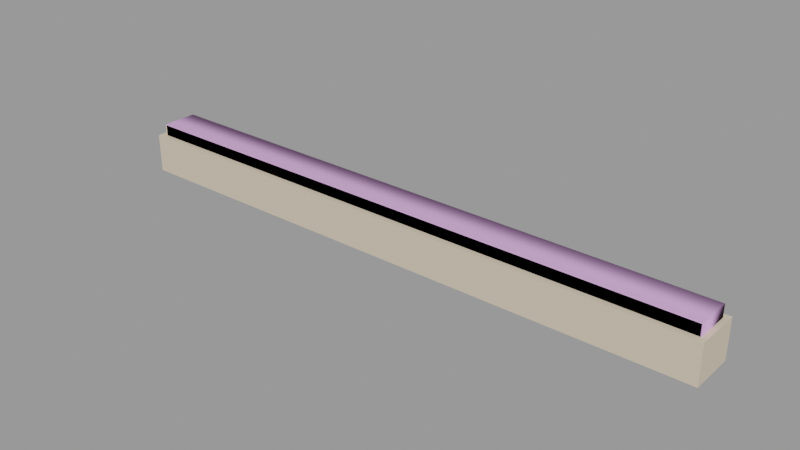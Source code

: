 # Source: door_grate002_floorplate.blend  (saved by Blender 2.92.15; exported with 4.5.12 LTS)
import bpy
from mathutils import Matrix  # noqa: F401  (used for matrix-valued properties, if any)

bpy.ops.wm.read_factory_settings(use_empty=True)
scene = bpy.context.scene
scene.name = 'door_grate002_floorplate.qc'

# ---- collections
col_door_grate002_floorplate = bpy.data.collections.new('door_grate002_floorplate'); scene.collection.children.link(col_door_grate002_floorplate)

# ---- materials (node trees are filled in below, after node groups)
mat_door_grate001 = bpy.data.materials.new('door_grate001')
mat_door_grate001.use_transparent_shadow = False
mat_door_grate001.diffuse_color = (0.6692, 0.564, 0.4198, 1.0)
mat_phy = bpy.data.materials.new('  phy')
mat_phy.use_transparent_shadow = False
mat_phy.diffuse_color = (0.7193, 0.4051, 0.783, 1.0)

# ---- material node trees

# ---- meshes
me_door_grate002_floorplate_reference = bpy.data.meshes.new('door_grate002_floorplate_reference')
me_door_grate002_floorplate_reference.from_pydata([(-61.59, 2.701, 0.2033), (-61.59, -2.701, 0.2033), (60.94, 2.701, 0.2033), (60.94, -2.701, 0.2033), (-63.96, 4.854, -7.596), (-63.96, -4.854, -7.596), (-63.96, 4.854, 0.6314), (-63.96, -4.854, 0.6314), (61.44, -3.131, 3.183), (61.44, 3.131, 3.183), (60.94, -2.701, 3.148), (60.94, 2.701, 3.148), (-62.08, -3.131, 3.183), (-61.59, -2.701, 3.148), (-62.08, 3.131, 3.183), (-61.59, 2.701, 3.148), (-62.72, 3.696, 2.935), (62.08, 3.696, 2.935), (-62.71, 3.696, 0.6314), (62.08, 3.696, 0.6314), (62.08, -3.696, 2.935), (-62.72, -3.696, 2.935), (62.08, -3.696, 0.6314), (-62.71, -3.696, 0.6314), (63.3, 4.854, -7.596), (63.3, 4.854, 0.6314), (63.3, -4.854, -7.596), (63.3, -4.854, 0.6314)], [], [(0, 1, 2), (1, 3, 2), (4, 5, 6), (5, 7, 6), (8, 9, 10), (10, 9, 11), (12, 8, 13), (13, 8, 10), (14, 12, 15), (15, 12, 13), (14, 15, 9), (15, 11, 9), (16, 17, 18), (17, 19, 18), (20, 21, 22), (21, 23, 22), (17, 20, 19), (20, 22, 19), (21, 16, 23), (16, 18, 23), (11, 15, 2), (15, 0, 2), (10, 11, 3), (11, 2, 3), (13, 10, 1), (10, 3, 1), (15, 13, 0), (13, 1, 0), (17, 16, 9), (16, 14, 9), (20, 17, 8), (17, 9, 8), (21, 20, 12), (20, 8, 12), (16, 21, 14), (21, 12, 14), (24, 4, 25), (4, 6, 25), (5, 26, 7), (26, 27, 7), (25, 27, 24), (27, 26, 24), (6, 7, 18), (23, 18, 7), (7, 27, 23), (22, 23, 27), (27, 25, 22), (19, 22, 25), (25, 6, 19), (18, 19, 6)])
me_door_grate002_floorplate_reference.polygons.foreach_set('use_smooth', [True] * 50)
_k = set([(0, 1), (0, 2), (0, 15), (1, 3), (1, 13), (2, 3), (2, 11), (3, 10), (4, 6), (4, 25), (5, 6), (5, 7), (6, 7), (6, 25), (7, 26), (7, 27), (8, 9), (8, 10), (8, 12), (8, 20), (9, 11), (9, 14), (9, 17), (10, 11), (10, 13), (11, 15), (12, 13), (12, 14), (12, 21), (13, 15), (14, 15), (14, 16), (16, 18), (17, 19), (18, 19), (18, 23), (19, 22), (20, 22), (21, 23), (22, 23), (24, 25), (24, 27), (25, 27), (26, 27)])
me_door_grate002_floorplate_reference.attributes.new('sharp_edge', 'BOOLEAN', 'EDGE').data.foreach_set('value', [ (min(e.vertices), max(e.vertices)) in _k for e in me_door_grate002_floorplate_reference.edges])
_uv = me_door_grate002_floorplate_reference.uv_layers.new(name='UVMap')
_uv.uv.foreach_set('vector', [0.9665, 0.05379, 0.9665, 0.02026, 0.02672, 0.05379, 0.9665, 0.02026, 0.02672, 0.02026, 0.02672, 0.05379, 0.5148, 0.123, 0.4956, 0.123, 0.5148, 0.118, 0.4956, 0.123, 0.4956, 0.118, 0.5148, 0.118, 0.02367, 0.01759, 0.02367, 0.05645, 0.02672, 0.02026, 0.02672, 0.02026, 0.02367, 0.05645, 0.02672, 0.05379, 0.9696, 0.01759, 0.02367, 0.01759, 0.9665, 0.02026, 0.9665, 0.02026, 0.02367, 0.01759, 0.02672, 0.02026, 0.9696, 0.05645, 0.9696, 0.01759, 0.9665, 0.05379, 0.9665, 0.05379, 0.9696, 0.01759, 0.9665, 0.02026, 0.9696, 0.05645, 0.9665, 0.05379, 0.02367, 0.05645, 0.9665, 0.05379, 0.02672, 0.05379, 0.02367, 0.05645, 0.5127, 0.09971, 0.9864, 0.09971, 0.5127, 0.118, 0.9864, 0.09971, 0.9864, 0.118, 0.5127, 0.118, 0.02402, 0.09971, 0.4977, 0.09971, 0.02402, 0.118, 0.4977, 0.09971, 0.4977, 0.118, 0.02402, 0.118, 0.009066, 0.09971, 0.02402, 0.09971, 0.009066, 0.118, 0.02402, 0.09971, 0.02402, 0.118, 0.009066, 0.118, 0.4977, 0.09971, 0.5127, 0.09971, 0.4977, 0.118, 0.5127, 0.09971, 0.5127, 0.118, 0.4977, 0.118, 0.9853, 0.07328, 0.5078, 0.07328, 0.9853, 0.09468, 0.5078, 0.07328, 0.5078, 0.09468, 0.9853, 0.09468, 0.01911, 0.07328, 0.008016, 0.07328, 0.01911, 0.09468, 0.008016, 0.07328, 0.008016, 0.09468, 0.01911, 0.09468, 0.4967, 0.07328, 0.01911, 0.07328, 0.4967, 0.09468, 0.01911, 0.07328, 0.01911, 0.09468, 0.4967, 0.09468, 0.5078, 0.07328, 0.4967, 0.07328, 0.5078, 0.09468, 0.4967, 0.07328, 0.4967, 0.09468, 0.5078, 0.09468, 0.01965, 0.05996, 0.9736, 0.05996, 0.02367, 0.05645, 0.9736, 0.05996, 0.9696, 0.05645, 0.02367, 0.05645, 0.01965, 0.01408, 0.01965, 0.05996, 0.02367, 0.01759, 0.01965, 0.05996, 0.02367, 0.05645, 0.02367, 0.01759, 0.9736, 0.01408, 0.01965, 0.01408, 0.9696, 0.01759, 0.01965, 0.01408, 0.02367, 0.01759, 0.9696, 0.01759, 0.9736, 0.05996, 0.9736, 0.01408, 0.9696, 0.05645, 0.9736, 0.01408, 0.9696, 0.01759, 0.9696, 0.05645, 0.9843, 0.123, 0.5148, 0.123, 0.9843, 0.118, 0.5148, 0.123, 0.5148, 0.118, 0.9843, 0.118, 0.4956, 0.123, 0.02612, 0.123, 0.4956, 0.118, 0.02612, 0.123, 0.02612, 0.118, 0.4956, 0.118, 0.006964, 0.118, 0.02612, 0.118, 0.006964, 0.123, 0.02612, 0.118, 0.02612, 0.123, 0.006964, 0.123, 0.9853, 0.06715, 0.9853, 0.006899, 0.9735, 0.05996, 0.9735, 0.01408, 0.9735, 0.05996, 0.9853, 0.006899, 0.9853, 0.006899, 0.008016, 0.006899, 0.9735, 0.01408, 0.01965, 0.01408, 0.9735, 0.01408, 0.008016, 0.006899, 0.008016, 0.006899, 0.008016, 0.06715, 0.01965, 0.01408, 0.01965, 0.05996, 0.01965, 0.01408, 0.008016, 0.06715, 0.008016, 0.06715, 0.9853, 0.06715, 0.01965, 0.05996, 0.9735, 0.05996, 0.01965, 0.05996, 0.9853, 0.06715])
me_door_grate002_floorplate_reference.materials.append(mat_door_grate001)
me_door_grate002_floorplate_reference.use_remesh_fix_poles = True
me_door_grate002_floorplate_reference.use_remesh_preserve_attributes = False
me_door_grate002_floorplate_reference.use_mirror_vertex_groups = False
me_door_grate002_floorplate_reference.update()
me_door_grate002_floorplate_reference.normals_split_custom_set([tuple(v) for v in zip(*[iter([0.0, 0.0, 1.0, 0.0, 0.0, 1.0, 0.0, 0.0, 1.0, 0.0, 0.0, 1.0, 0.0, 0.0, 1.0, 0.0, 0.0, 1.0, -1.0, 1.528e-06, 9.273e-07, -1.0, 1.528e-06, 9.273e-07, -1.0, 1.528e-06, 9.273e-07, -1.0, 0.0, 9.273e-07, -1.0, 0.0, 9.273e-07, -1.0, 0.0, 9.273e-07, -0.07246, -3.09e-07, 0.9974, -0.07246, -3.052e-08, 0.9974, -0.07246, -2.976e-07, 0.9974, -0.07246, -2.976e-07, 0.9974, -0.07246, -3.052e-08, 0.9974, -0.07246, 0.0, 0.9974, -3.58e-08, 0.08278, 0.9966, -1.741e-10, 0.08279, 0.9966, -3.574e-08, 0.08278, 0.9966, -3.574e-08, 0.08278, 0.9966, -1.741e-10, 0.08279, 0.9966, 0.0, 0.08279, 0.9966, 0.07255, 0.0, 0.9974, 0.07255, 0.0, 0.9974, 0.07255, 0.0, 0.9974, 0.07255, 0.0, 0.9974, 0.07255, 0.0, 0.9974, 0.07255, 0.0, 0.9974, -2.237e-08, -0.08278, 0.9966, -2.233e-08, -0.08278, 0.9966, 4.38e-09, -0.08279, 0.9966, -2.233e-08, -0.08278, 0.9966, 4.51e-09, -0.08279, 0.9966, 4.38e-09, -0.08279, 0.9966, -8.717e-06, 0.8371, 0.547, 1.256e-06, 0.8371, 0.547, -4.967e-08, 1.0, 0.0, 1.256e-06, 0.8371, 0.547, -4.967e-08, 1.0, 0.0, -4.967e-08, 1.0, 0.0, 5.245e-06, -0.8371, 0.547, -7.37e-06, -0.8371, 0.547, 4.967e-08, -1.0, 0.0, -7.37e-06, -0.8371, 0.547, 4.967e-08, -1.0, 0.0, 4.967e-08, -1.0, 0.0, 0.824, 9.388e-07, 0.5665, 0.824, 1.014e-05, 0.5665, 1.0, 1.792e-06, 0.0, 0.824, 1.014e-05, 0.5665, 1.0, 1.792e-06, 0.0, 1.0, 1.792e-06, 0.0, -0.8258, -9.306e-06, 0.564, -0.8258, 3.19e-06, 0.564, -1.0, 0.0, -0.005841, -0.8258, 3.19e-06, 0.564, -1.0, 0.0, -0.005841, -1.0, 0.0, -0.005841, 5.059e-08, -1.0, 0.0, 5.059e-08, -1.0, 0.0, 5.059e-08, -1.0, 0.0, 5.059e-08, -1.0, 0.0, 5.059e-08, -1.0, 0.0, 5.059e-08, -1.0, 0.0, -1.0, 0.0, 0.0, -1.0, 0.0, 0.0, -1.0, 0.0, 0.0, -1.0, 0.0, 0.0, -1.0, 0.0, 0.0, -1.0, 0.0, 0.0, -5.059e-08, 1.0, 0.0, -5.059e-08, 1.0, 0.0, -5.059e-08, 1.0, 0.0, -5.059e-08, 1.0, 0.0, -5.059e-08, 1.0, 0.0, -5.059e-08, 1.0, 0.0, 1.0, 0.0, 0.0, 1.0, 0.0, 0.0, 1.0, 0.0, 0.0, 1.0, 0.0, 0.0, 1.0, 0.0, 0.0, 1.0, 0.0, 0.0, 1.256e-06, 0.8371, 0.547, -8.717e-06, 0.8371, 0.547, -1.857e-08, 0.4016, 0.9158, -8.717e-06, 0.8371, 0.547, -2.189e-08, 0.4016, 0.9158, -1.857e-08, 0.4016, 0.9158, 0.824, 1.014e-05, 0.5665, 0.824, 9.388e-07, 0.5665, 0.3581, 4.348e-07, 0.9337, 0.824, 9.388e-07, 0.5665, 0.3581, 1.76e-06, 0.9337, 0.3581, 4.348e-07, 0.9337, -7.37e-06, -0.8371, 0.547, 5.245e-06, -0.8371, 0.547, 1.856e-08, -0.4016, 0.9158, 5.245e-06, -0.8371, 0.547, 1.779e-08, -0.4016, 0.9158, 1.856e-08, -0.4016, 0.9158, -0.8258, 3.19e-06, 0.564, -0.8258, -9.306e-06, 0.564, -0.3585, -1.971e-08, 0.9335, -0.8258, -9.306e-06, 0.564, -0.3585, -4.404e-07, 0.9335, -0.3585, -1.971e-08, 0.9335, -4.871e-08, 1.0, 0.0, -4.871e-08, 1.0, 0.0, -4.871e-08, 1.0, 0.0, -4.871e-08, 1.0, 0.0, -4.871e-08, 1.0, 0.0, -4.871e-08, 1.0, 0.0, 4.496e-08, -1.0, -2.332e-07, 4.496e-08, -1.0, -2.332e-07, 4.496e-08, -1.0, -2.332e-07, 5.246e-08, -1.0, 0.0, 5.246e-08, -1.0, 0.0, 5.246e-08, -1.0, 0.0, 1.0, 0.0, 0.0, 1.0, 0.0, 0.0, 1.0, 0.0, 0.0, 1.0, -7.225e-07, 0.0, 1.0, -7.225e-07, 0.0, 1.0, -7.225e-07, 0.0, 0.0, 0.0, 1.0, -3.851e-10, 0.0, 1.0, 0.0, 0.0, 1.0, -4.079e-10, 0.0, 1.0, 0.0, 0.0, 1.0, -3.851e-10, 0.0, 1.0, -3.851e-10, 0.0, 1.0, 4.199e-08, 0.0, 1.0, -4.079e-10, 0.0, 1.0, 3.781e-08, 0.0, 1.0, -4.079e-10, 0.0, 1.0, 4.199e-08, 0.0, 1.0, 4.199e-08, 0.0, 1.0, 7.264e-09, 0.0, 1.0, 3.781e-08, 0.0, 1.0, 0.0, 0.0, 1.0, 3.781e-08, 0.0, 1.0, 7.264e-09, 0.0, 1.0, 7.264e-09, 0.0, 1.0, 0.0, 0.0, 1.0, 0.0, 0.0, 1.0, 0.0, 0.0, 1.0, 0.0, 0.0, 1.0, 0.0, 0.0, 1.0])] * 3)])
me_door_grate002_floorplate_physics = bpy.data.meshes.new('door_grate002_floorplate_physics')
me_door_grate002_floorplate_physics.from_pydata([(-62.47, 3.696, -7.596), (-62.47, 3.696, 3.183), (62.27, 3.696, -7.596), (62.27, 3.696, 3.183), (-62.47, -3.696, -7.596), (-62.47, -3.696, 3.183), (62.27, -3.696, -7.596), (62.27, -3.696, 3.183)], [], [(0, 1, 2), (2, 1, 3), (1, 0, 4), (1, 4, 5), (4, 0, 6), (6, 0, 2), (4, 7, 5), (4, 6, 7), (2, 3, 6), (3, 7, 6), (7, 3, 1), (1, 5, 7)])
me_door_grate002_floorplate_physics.polygons.foreach_set('use_smooth', [True] * 12)
_uv = me_door_grate002_floorplate_physics.uv_layers.new(name='UVMap')
_uv.uv.foreach_set('vector', [0.0, 0.0, 0.0, 0.0, 0.0, 0.0, 0.0, 0.0, 0.0, 0.0, 0.0, 0.0, 0.0, 0.0, 0.0, 0.0, 0.0, 0.0, 0.0, 0.0, 0.0, 0.0, 0.0, 0.0, 0.0, 0.0, 0.0, 0.0, 0.0, 0.0, 0.0, 0.0, 0.0, 0.0, 0.0, 0.0, 0.0, 0.0, 0.0, 0.0, 0.0, 0.0, 0.0, 0.0, 0.0, 0.0, 0.0, 0.0, 0.0, 0.0, 0.0, 0.0, 0.0, 0.0, 0.0, 0.0, 0.0, 0.0, 0.0, 0.0, 0.0, 0.0, 0.0, 0.0, 0.0, 0.0, 0.0, 0.0, 0.0, 0.0, 0.0, 0.0])
me_door_grate002_floorplate_physics.materials.append(mat_phy)
me_door_grate002_floorplate_physics.use_remesh_fix_poles = True
me_door_grate002_floorplate_physics.use_remesh_preserve_attributes = False
me_door_grate002_floorplate_physics.use_mirror_vertex_groups = False
me_door_grate002_floorplate_physics.update()
me_door_grate002_floorplate_physics.normals_split_custom_set([tuple(v) for v in zip(*[iter([-0.5888, 0.8075, -0.03488, -0.8237, -0.5649, -0.04875, -0.9455, 0.3243, 0.02808, -0.9455, 0.3243, 0.02808, -0.8237, -0.5649, -0.04875, -0.8208, -0.5629, 0.09736, -0.8237, -0.5649, -0.04875, -0.5888, 0.8075, -0.03488, 0.9445, 0.3238, -0.05595, -0.8237, -0.5649, -0.04875, 0.9445, 0.3238, -0.05595, 0.8237, -0.5649, -0.04883, 0.9445, 0.3238, -0.05595, -0.5888, 0.8075, -0.03488, 0.5877, 0.8061, 0.0696, 0.5877, 0.8061, 0.0696, -0.5888, 0.8075, -0.03488, -0.9455, 0.3243, 0.02808, 0.9445, 0.3238, -0.05595, 0.8244, -0.5654, 0.02445, 0.8237, -0.5649, -0.04883, 0.9445, 0.3238, -0.05595, 0.5877, 0.8061, 0.0696, 0.8244, -0.5654, 0.02445, -0.9455, 0.3243, 0.02808, -0.8208, -0.5629, 0.09736, 0.5877, 0.8061, 0.0696, -0.8208, -0.5629, 0.09736, 0.8244, -0.5654, 0.02445, 0.5877, 0.8061, 0.0696, 0.8244, -0.5654, 0.02445, -0.8208, -0.5629, 0.09736, -0.8237, -0.5649, -0.04875, -0.8237, -0.5649, -0.04875, 0.8237, -0.5649, -0.04883, 0.8244, -0.5654, 0.02445])] * 3)])
arm_door_grate002_floorplate_qc_skeleton = bpy.data.armatures.new('door_grate002_floorplate.qc_skeleton')  # bones are not reproduced

# ---- objects
ob_door_grate002_floorplate_qc_skeleton = bpy.data.objects.new('door_grate002_floorplate.qc_skeleton', arm_door_grate002_floorplate_qc_skeleton)
ob_door_grate002_floorplate_reference = bpy.data.objects.new('door_grate002_floorplate_reference', me_door_grate002_floorplate_reference)
ob_door_grate002_floorplate_physics = bpy.data.objects.new('door_grate002_floorplate_physics', me_door_grate002_floorplate_physics)

# ---- transforms, parenting, visibility, modifiers, constraints
ob_door_grate002_floorplate_qc_skeleton.location = (0.0, 0.0, 0.0)
ob_door_grate002_floorplate_qc_skeleton.show_in_front = True
ob_door_grate002_floorplate_qc_skeleton.lineart.crease_threshold = 0.0
ob_door_grate002_floorplate_reference.parent = ob_door_grate002_floorplate_qc_skeleton
ob_door_grate002_floorplate_reference.location = (0.0, 0.0, 0.0)
ob_door_grate002_floorplate_reference.lineart.crease_threshold = 0.0
_vg = ob_door_grate002_floorplate_reference.vertex_groups.new(name='static_prop')
_vg.add([0, 1, 2, 3, 4, 5, 6, 7, 8, 9, 10, 11, 12, 13, 14, 15, 16, 17, 18, 19, 20, 21, 22, 23, 24, 25, 26, 27], 1.0, 'REPLACE')
_m = ob_door_grate002_floorplate_reference.modifiers.new('Armature', 'ARMATURE')
_m.object = ob_door_grate002_floorplate_qc_skeleton
ob_door_grate002_floorplate_physics.parent = ob_door_grate002_floorplate_qc_skeleton
ob_door_grate002_floorplate_physics.location = (0.0, 0.0, 0.0)
ob_door_grate002_floorplate_physics.display_type = 'SOLID'
ob_door_grate002_floorplate_physics.show_wire = True
ob_door_grate002_floorplate_physics.lineart.crease_threshold = 0.0
_vg = ob_door_grate002_floorplate_physics.vertex_groups.new(name='static_prop')
_vg.add([0, 1, 2, 3, 4, 5, 6, 7], 1.0, 'REPLACE')
_m = ob_door_grate002_floorplate_physics.modifiers.new('Armature', 'ARMATURE')
_m.object = ob_door_grate002_floorplate_qc_skeleton

# ---- collection membership
scene.collection.objects.link(ob_door_grate002_floorplate_qc_skeleton)
scene.collection.objects.link(ob_door_grate002_floorplate_reference)
scene.collection.objects.link(ob_door_grate002_floorplate_physics)
col_door_grate002_floorplate.objects.link(ob_door_grate002_floorplate_qc_skeleton)
col_door_grate002_floorplate.objects.link(ob_door_grate002_floorplate_reference)
col_door_grate002_floorplate.objects.link(ob_door_grate002_floorplate_physics)

# ---- scene / render settings (as saved in the file)
scene.frame_start = 1; scene.frame_end = 250; scene.frame_set(0)
scene.render.engine = 'BLENDER_EEVEE_NEXT'
scene.cycles.use_denoising = False
scene.cycles.samples = 128
scene.cycles.sampling_pattern = 'TABULATED_SOBOL'
scene.cycles.use_adaptive_sampling = False
scene.cycles.use_light_tree = False
scene.view_settings.view_transform = 'Filmic'
bpy.context.view_layer.update()

# ---- added for rendering (the .blend has no active camera and no usable light): camera, sun + grey world if the file has none
cam_auto = bpy.data.cameras.new('AutoCamera')
cam_auto.lens = 50.0
cam_auto.sensor_width = 36.0
cam_auto.clip_end = 2079.79
ob_auto_camera = bpy.data.objects.new('AutoCamera', cam_auto)
scene.collection.objects.link(ob_auto_camera)
ob_auto_camera.location = (118.179, -142.209, 92.5992)
ob_auto_camera.rotation_euler = (1.09748, -7.21219e-08, 0.694738)
scene.camera = ob_auto_camera
light_auto_sun = bpy.data.lights.new('AutoSun', 'SUN')
light_auto_sun.energy = 3.0
light_auto_sun.angle = 0.0523599
ob_auto_sun = bpy.data.objects.new('AutoSun', light_auto_sun)
scene.collection.objects.link(ob_auto_sun)
ob_auto_sun.rotation_euler = (0.872665, 0.174533, 0.523599)
if scene.world is None:
    world_auto = bpy.data.worlds.new('AutoWorld')
    world_auto.color = (0.3, 0.3, 0.3)
    scene.world = world_auto
bpy.context.view_layer.update()

